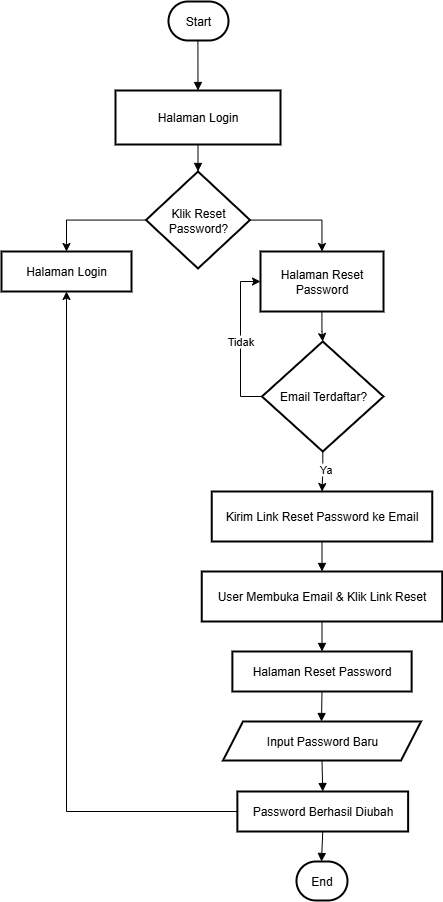

The diagram above was exported from draw.io. Its source (the exported page's mxGraphModel, read from the mxfile embedded in the PNG):
<mxGraphModel dx="1489" dy="803" grid="1" gridSize="10" guides="1" tooltips="1" connect="1" arrows="1" fold="1" page="1" pageScale="1" pageWidth="827" pageHeight="1169" math="0" shadow="0">
  <root>
    <mxCell id="0" />
    <mxCell id="1" parent="0" />
    <mxCell id="b9-1iKN8LsgXKqhFmD46-29" value="Start" style="rounded=1;whiteSpace=wrap;arcSize=50;strokeWidth=2;" vertex="1" parent="1">
      <mxGeometry x="227" y="220" width="60" height="39" as="geometry" />
    </mxCell>
    <mxCell id="b9-1iKN8LsgXKqhFmD46-30" value="Halaman Login" style="whiteSpace=wrap;strokeWidth=2;" vertex="1" parent="1">
      <mxGeometry x="174" y="309" width="165" height="54" as="geometry" />
    </mxCell>
    <mxCell id="b9-1iKN8LsgXKqhFmD46-58" style="edgeStyle=orthogonalEdgeStyle;rounded=0;orthogonalLoop=1;jettySize=auto;html=1;entryX=0.5;entryY=0;entryDx=0;entryDy=0;" edge="1" parent="1" source="b9-1iKN8LsgXKqhFmD46-31" target="b9-1iKN8LsgXKqhFmD46-32">
      <mxGeometry relative="1" as="geometry" />
    </mxCell>
    <mxCell id="b9-1iKN8LsgXKqhFmD46-59" style="edgeStyle=orthogonalEdgeStyle;rounded=0;orthogonalLoop=1;jettySize=auto;html=1;entryX=0.5;entryY=0;entryDx=0;entryDy=0;" edge="1" parent="1" source="b9-1iKN8LsgXKqhFmD46-31" target="b9-1iKN8LsgXKqhFmD46-33">
      <mxGeometry relative="1" as="geometry" />
    </mxCell>
    <mxCell id="b9-1iKN8LsgXKqhFmD46-31" value="Klik Reset Password?" style="rhombus;strokeWidth=2;whiteSpace=wrap;" vertex="1" parent="1">
      <mxGeometry x="204.5" y="390" width="104" height="97" as="geometry" />
    </mxCell>
    <mxCell id="b9-1iKN8LsgXKqhFmD46-32" value="Halaman Login" style="whiteSpace=wrap;strokeWidth=2;" vertex="1" parent="1">
      <mxGeometry x="60" y="470" width="130" height="40" as="geometry" />
    </mxCell>
    <mxCell id="b9-1iKN8LsgXKqhFmD46-60" style="edgeStyle=orthogonalEdgeStyle;rounded=0;orthogonalLoop=1;jettySize=auto;html=1;entryX=0.5;entryY=0;entryDx=0;entryDy=0;" edge="1" parent="1" source="b9-1iKN8LsgXKqhFmD46-33" target="b9-1iKN8LsgXKqhFmD46-34">
      <mxGeometry relative="1" as="geometry" />
    </mxCell>
    <mxCell id="b9-1iKN8LsgXKqhFmD46-33" value="Halaman Reset Password" style="shape=parallelogram;perimeter=parallelogramPerimeter;fixedSize=1;strokeWidth=2;whiteSpace=wrap;size=-10;" vertex="1" parent="1">
      <mxGeometry x="319" y="470" width="123" height="60" as="geometry" />
    </mxCell>
    <mxCell id="b9-1iKN8LsgXKqhFmD46-61" style="edgeStyle=orthogonalEdgeStyle;rounded=0;orthogonalLoop=1;jettySize=auto;html=1;entryX=0;entryY=0.5;entryDx=0;entryDy=0;exitX=0;exitY=0.5;exitDx=0;exitDy=0;" edge="1" parent="1" source="b9-1iKN8LsgXKqhFmD46-34" target="b9-1iKN8LsgXKqhFmD46-33">
      <mxGeometry relative="1" as="geometry">
        <mxPoint x="319" y="620" as="sourcePoint" />
        <Array as="points">
          <mxPoint x="299" y="615" />
          <mxPoint x="299" y="500" />
        </Array>
      </mxGeometry>
    </mxCell>
    <mxCell id="b9-1iKN8LsgXKqhFmD46-63" value="Tidak" style="edgeLabel;html=1;align=center;verticalAlign=middle;resizable=0;points=[];" vertex="1" connectable="0" parent="b9-1iKN8LsgXKqhFmD46-61">
      <mxGeometry x="-0.0132" y="1" relative="1" as="geometry">
        <mxPoint as="offset" />
      </mxGeometry>
    </mxCell>
    <mxCell id="b9-1iKN8LsgXKqhFmD46-62" style="edgeStyle=orthogonalEdgeStyle;rounded=0;orthogonalLoop=1;jettySize=auto;html=1;entryX=0.5;entryY=0;entryDx=0;entryDy=0;" edge="1" parent="1" source="b9-1iKN8LsgXKqhFmD46-34" target="b9-1iKN8LsgXKqhFmD46-36">
      <mxGeometry relative="1" as="geometry" />
    </mxCell>
    <mxCell id="b9-1iKN8LsgXKqhFmD46-64" value="Ya" style="edgeLabel;html=1;align=center;verticalAlign=middle;resizable=0;points=[];" vertex="1" connectable="0" parent="b9-1iKN8LsgXKqhFmD46-62">
      <mxGeometry x="-0.0724" y="2" relative="1" as="geometry">
        <mxPoint y="-1" as="offset" />
      </mxGeometry>
    </mxCell>
    <mxCell id="b9-1iKN8LsgXKqhFmD46-34" value="Email Terdaftar?" style="rhombus;strokeWidth=2;whiteSpace=wrap;" vertex="1" parent="1">
      <mxGeometry x="320.5" y="560" width="121.5" height="110" as="geometry" />
    </mxCell>
    <mxCell id="b9-1iKN8LsgXKqhFmD46-36" value="Kirim Link Reset Password ke Email" style="whiteSpace=wrap;strokeWidth=2;" vertex="1" parent="1">
      <mxGeometry x="270.25" y="710" width="220.5" height="50" as="geometry" />
    </mxCell>
    <mxCell id="b9-1iKN8LsgXKqhFmD46-37" value="User Membuka Email &amp; Klik Link Reset" style="whiteSpace=wrap;strokeWidth=2;" vertex="1" parent="1">
      <mxGeometry x="260.25" y="790" width="240.5" height="50" as="geometry" />
    </mxCell>
    <mxCell id="b9-1iKN8LsgXKqhFmD46-38" value="Halaman Reset Password" style="whiteSpace=wrap;strokeWidth=2;" vertex="1" parent="1">
      <mxGeometry x="290.87" y="870" width="179.25" height="40" as="geometry" />
    </mxCell>
    <mxCell id="b9-1iKN8LsgXKqhFmD46-39" value="Input Password Baru" style="shape=parallelogram;perimeter=parallelogramPerimeter;fixedSize=1;strokeWidth=2;whiteSpace=wrap;" vertex="1" parent="1">
      <mxGeometry x="281.5" y="940" width="198" height="39" as="geometry" />
    </mxCell>
    <mxCell id="b9-1iKN8LsgXKqhFmD46-65" style="edgeStyle=orthogonalEdgeStyle;rounded=0;orthogonalLoop=1;jettySize=auto;html=1;entryX=0.5;entryY=1;entryDx=0;entryDy=0;" edge="1" parent="1" source="b9-1iKN8LsgXKqhFmD46-40" target="b9-1iKN8LsgXKqhFmD46-32">
      <mxGeometry relative="1" as="geometry" />
    </mxCell>
    <mxCell id="b9-1iKN8LsgXKqhFmD46-40" value="Password Berhasil Diubah" style="whiteSpace=wrap;strokeWidth=2;" vertex="1" parent="1">
      <mxGeometry x="295.87" y="1010" width="170.75" height="40" as="geometry" />
    </mxCell>
    <mxCell id="b9-1iKN8LsgXKqhFmD46-42" value="End" style="rounded=1;whiteSpace=wrap;arcSize=50;strokeWidth=2;" vertex="1" parent="1">
      <mxGeometry x="354.99" y="1080" width="51" height="39" as="geometry" />
    </mxCell>
    <mxCell id="b9-1iKN8LsgXKqhFmD46-43" value="" style="curved=1;startArrow=none;endArrow=block;exitX=0.49;exitY=1;entryX=0.5;entryY=0;rounded=0;" edge="1" parent="1" source="b9-1iKN8LsgXKqhFmD46-29" target="b9-1iKN8LsgXKqhFmD46-30">
      <mxGeometry relative="1" as="geometry">
        <Array as="points" />
      </mxGeometry>
    </mxCell>
    <mxCell id="b9-1iKN8LsgXKqhFmD46-44" value="" style="curved=1;startArrow=none;endArrow=block;exitX=0.5;exitY=1;entryX=0.5;entryY=0;rounded=0;" edge="1" parent="1" source="b9-1iKN8LsgXKqhFmD46-30" target="b9-1iKN8LsgXKqhFmD46-31">
      <mxGeometry relative="1" as="geometry">
        <Array as="points" />
      </mxGeometry>
    </mxCell>
    <mxCell id="b9-1iKN8LsgXKqhFmD46-51" value="" style="curved=1;startArrow=none;endArrow=block;exitX=0.5;exitY=1;entryX=0.5;entryY=0;rounded=0;" edge="1" parent="1" source="b9-1iKN8LsgXKqhFmD46-36" target="b9-1iKN8LsgXKqhFmD46-37">
      <mxGeometry relative="1" as="geometry">
        <Array as="points" />
      </mxGeometry>
    </mxCell>
    <mxCell id="b9-1iKN8LsgXKqhFmD46-52" value="" style="curved=1;startArrow=none;endArrow=block;exitX=0.5;exitY=1;entryX=0.5;entryY=0.01;rounded=0;" edge="1" parent="1" source="b9-1iKN8LsgXKqhFmD46-37" target="b9-1iKN8LsgXKqhFmD46-38">
      <mxGeometry relative="1" as="geometry">
        <Array as="points" />
      </mxGeometry>
    </mxCell>
    <mxCell id="b9-1iKN8LsgXKqhFmD46-53" value="" style="curved=1;startArrow=none;endArrow=block;exitX=0.5;exitY=1.01;rounded=0;" edge="1" parent="1" source="b9-1iKN8LsgXKqhFmD46-38">
      <mxGeometry relative="1" as="geometry">
        <Array as="points" />
        <mxPoint x="380" y="940" as="targetPoint" />
      </mxGeometry>
    </mxCell>
    <mxCell id="b9-1iKN8LsgXKqhFmD46-54" value="" style="curved=1;startArrow=none;endArrow=block;exitX=0.5;exitY=1.01;entryX=0.5;entryY=0.01;rounded=0;" edge="1" parent="1" source="b9-1iKN8LsgXKqhFmD46-39" target="b9-1iKN8LsgXKqhFmD46-40">
      <mxGeometry relative="1" as="geometry">
        <Array as="points" />
      </mxGeometry>
    </mxCell>
    <mxCell id="b9-1iKN8LsgXKqhFmD46-55" value="" style="curved=1;startArrow=none;endArrow=block;exitX=0.5;exitY=1.01;rounded=0;" edge="1" parent="1" source="b9-1iKN8LsgXKqhFmD46-40">
      <mxGeometry relative="1" as="geometry">
        <Array as="points" />
        <mxPoint x="380" y="1080" as="targetPoint" />
      </mxGeometry>
    </mxCell>
  </root>
</mxGraphModel>